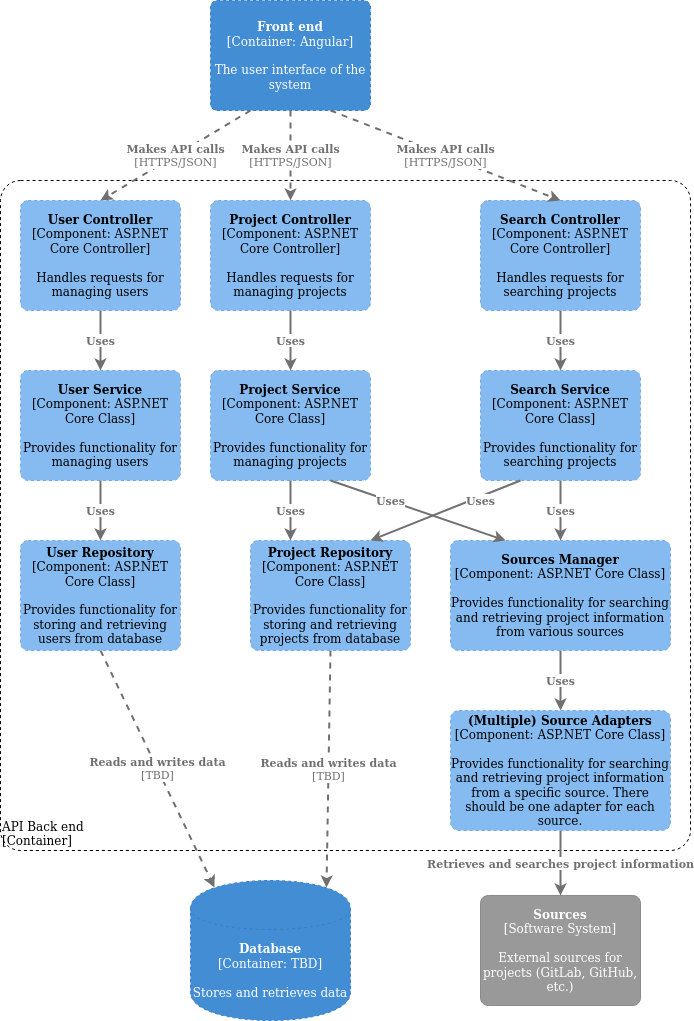

The diagram above was exported from draw.io. Its source (the exported page's mxGraphModel, read from the mxfile embedded in the PNG):
<mxGraphModel dx="1422" dy="767" grid="1" gridSize="10" guides="1" tooltips="1" connect="1" arrows="1" fold="1" page="1" pageScale="1" pageWidth="827" pageHeight="1169" math="0" shadow="0">
  <root>
    <mxCell id="6U8oL0EhP8FYjgLAX51n-0" />
    <mxCell id="6U8oL0EhP8FYjgLAX51n-1" parent="6U8oL0EhP8FYjgLAX51n-0" />
    <object label="&lt;b&gt;Sources&lt;/b&gt;&lt;div&gt;[Software System]&lt;/div&gt;&lt;div&gt;&lt;br&gt;&lt;/div&gt;&lt;div&gt;External sources for projects (GitLab, GitHub, etc.)&lt;br&gt;&lt;/div&gt;" placeholders="1" c4Name="name" c4Type="SoftwareSystemDependency" c4Description="Description" id="6U8oL0EhP8FYjgLAX51n-9">
      <mxCell style="rounded=1;whiteSpace=wrap;html=1;labelBackgroundColor=none;fillColor=#999999;fontColor=#ffffff;align=center;arcSize=7;strokeColor=#8a8a8a;" parent="6U8oL0EhP8FYjgLAX51n-1" vertex="1">
        <mxGeometry x="510" y="1055" width="160" height="110" as="geometry" />
        <C4SoftwareSystemDependency as="c4" />
      </mxCell>
    </object>
    <object label="&lt;div style=&quot;text-align: left&quot;&gt;API Back end&lt;br&gt;&lt;/div&gt;&lt;div style=&quot;text-align: left&quot;&gt;[Container]&lt;/div&gt;" placeholders="1" c4Name="name" c4Type="ExecutionEnvironment" c4Application="applicationAndVersion" id="6U8oL0EhP8FYjgLAX51n-10">
      <mxCell style="rounded=1;whiteSpace=wrap;html=1;labelBackgroundColor=none;fillColor=#ffffff;fontColor=#000000;align=left;arcSize=3;strokeColor=#000000;verticalAlign=bottom;dashed=1;" parent="6U8oL0EhP8FYjgLAX51n-1" vertex="1">
        <mxGeometry x="30" y="340" width="690" height="670" as="geometry" />
        <C4ExecutionEnvironment as="c4" />
      </mxCell>
    </object>
    <object label="&lt;span&gt;&lt;b&gt;Front end&lt;/b&gt;&lt;/span&gt;&lt;div&gt;[Container: Angular&lt;span&gt;]&lt;/span&gt;&lt;/div&gt;&lt;div&gt;&lt;br&gt;&lt;/div&gt;&lt;div&gt;The user interface of the system&lt;br&gt;&lt;/div&gt;" placeholders="1" c4Name="name" c4Type="Container" c4Technology="technology" c4Description="Description" id="6U8oL0EhP8FYjgLAX51n-12">
      <mxCell style="rounded=1;whiteSpace=wrap;html=1;labelBackgroundColor=none;fillColor=#438dd5;fontColor=#ffffff;align=center;arcSize=6;strokeColor=#3c7fc0;dashed=1;" parent="6U8oL0EhP8FYjgLAX51n-1" vertex="1">
        <mxGeometry x="240" y="160" width="160" height="110" as="geometry" />
        <C4Container as="c4" />
      </mxCell>
    </object>
    <object label="&lt;b&gt;&lt;span&gt;Database&lt;/span&gt;&lt;/b&gt;&lt;div&gt;[Container: TBD]&lt;/div&gt;&lt;div&gt;&lt;br&gt;&lt;/div&gt;&lt;div&gt;Stores and retrieves data&lt;br&gt;&lt;/div&gt;" placeholders="1" c4Type="Database" c4Technology="technology" c4Description="Description" id="6U8oL0EhP8FYjgLAX51n-15">
      <mxCell style="shape=cylinder;whiteSpace=wrap;html=1;boundedLbl=1;rounded=0;labelBackgroundColor=none;fillColor=#438dd5;fontSize=12;fontColor=#ffffff;align=center;strokeColor=#3c7fc0;dashed=1;" parent="6U8oL0EhP8FYjgLAX51n-1" vertex="1">
        <mxGeometry x="220" y="1040" width="160" height="140" as="geometry" />
        <C4Database as="c4" />
      </mxCell>
    </object>
    <object label="&lt;div style=&quot;text-align: left&quot;&gt;&lt;div style=&quot;text-align: center&quot;&gt;&lt;b&gt;Makes API calls&lt;br&gt;&lt;/b&gt;&lt;/div&gt;&lt;div style=&quot;text-align: center&quot;&gt;[HTTPS/JSON]&lt;/div&gt;&lt;/div&gt;" c4Type="Relationship" c4Description="Description" c4Technology="technology" id="6U8oL0EhP8FYjgLAX51n-17">
      <mxCell style="edgeStyle=none;rounded=0;html=1;entryX=0.5;entryY=0;jettySize=auto;orthogonalLoop=1;strokeColor=#707070;strokeWidth=2;fontColor=#707070;jumpStyle=none;dashed=1;startArrow=none;startFill=0;entryDx=0;entryDy=0;exitX=0.25;exitY=1;exitDx=0;exitDy=0;" parent="6U8oL0EhP8FYjgLAX51n-1" source="6U8oL0EhP8FYjgLAX51n-12" target="6U8oL0EhP8FYjgLAX51n-27" edge="1">
        <mxGeometry width="160" relative="1" as="geometry">
          <mxPoint x="390" y="510" as="sourcePoint" />
          <mxPoint x="510" y="550" as="targetPoint" />
        </mxGeometry>
        <C4Relationship as="c4" />
      </mxCell>
    </object>
    <object label="&lt;div style=&quot;text-align: left&quot;&gt;&lt;div style=&quot;text-align: center&quot;&gt;&lt;b&gt;Reads and writes data&lt;br&gt;&lt;/b&gt;&lt;/div&gt;&lt;div style=&quot;text-align: center&quot;&gt;[TBD]&lt;/div&gt;&lt;/div&gt;" c4Type="Relationship" c4Description="Description" c4Technology="technology" id="6U8oL0EhP8FYjgLAX51n-19">
      <mxCell style="edgeStyle=none;rounded=0;html=1;entryX=0.15;entryY=0.05;jettySize=auto;orthogonalLoop=1;strokeColor=#707070;strokeWidth=2;fontColor=#707070;jumpStyle=none;dashed=1;startArrow=none;startFill=0;entryDx=0;entryDy=0;exitX=0.5;exitY=1;exitDx=0;exitDy=0;entryPerimeter=0;" parent="6U8oL0EhP8FYjgLAX51n-1" source="6U8oL0EhP8FYjgLAX51n-30" target="6U8oL0EhP8FYjgLAX51n-15" edge="1">
        <mxGeometry width="160" relative="1" as="geometry">
          <mxPoint x="390" y="950" as="sourcePoint" />
          <mxPoint x="180" y="570" as="targetPoint" />
        </mxGeometry>
        <C4Relationship as="c4" />
      </mxCell>
    </object>
    <object label="&lt;div style=&quot;text-align: left&quot;&gt;&lt;div style=&quot;text-align: center&quot;&gt;&lt;b&gt;Retrieves and searches project information&lt;br&gt;&lt;/b&gt;&lt;/div&gt;&lt;/div&gt;" c4Type="Relationship" c4Description="Description" c4Technology="technology" id="6U8oL0EhP8FYjgLAX51n-21">
      <mxCell style="edgeStyle=none;rounded=0;html=1;entryX=0.5;entryY=0;jettySize=auto;orthogonalLoop=1;strokeColor=#707070;strokeWidth=2;fontColor=#707070;jumpStyle=none;entryDx=0;entryDy=0;exitX=0.5;exitY=1;exitDx=0;exitDy=0;" parent="6U8oL0EhP8FYjgLAX51n-1" source="GVoTY6TfomEH-uq98bdp-1" target="6U8oL0EhP8FYjgLAX51n-9" edge="1">
        <mxGeometry width="160" relative="1" as="geometry">
          <mxPoint x="1060" y="730" as="sourcePoint" />
          <mxPoint x="1240" y="470" as="targetPoint" />
        </mxGeometry>
        <C4Relationship as="c4" />
      </mxCell>
    </object>
    <object label="&lt;span&gt;&lt;b&gt;User Controller&lt;br&gt;&lt;/b&gt;&lt;/span&gt;&lt;div&gt;[Component: ASP.NET Core Controller&lt;span&gt;]&lt;/span&gt;&lt;/div&gt;&lt;div&gt;&lt;br&gt;&lt;/div&gt;&lt;div&gt;Handles requests for managing users&lt;br&gt;&lt;/div&gt;" placeholders="1" c4Name="name" c4Type="Component" c4Technology="technology" c4Description="Description" id="6U8oL0EhP8FYjgLAX51n-27">
      <mxCell style="rounded=1;whiteSpace=wrap;html=1;labelBackgroundColor=none;fillColor=#85bbf0;fontColor=#000000;align=center;arcSize=7;strokeColor=#78a8d8;dashed=1;" parent="6U8oL0EhP8FYjgLAX51n-1" vertex="1">
        <mxGeometry x="50" y="360" width="160" height="110" as="geometry" />
        <C4Component as="c4" />
      </mxCell>
    </object>
    <object label="&lt;span&gt;&lt;b&gt;User Service&lt;br&gt;&lt;/b&gt;&lt;/span&gt;&lt;div&gt;[Component: ASP.NET Core Class&lt;span&gt;]&lt;/span&gt;&lt;/div&gt;&lt;div&gt;&lt;br&gt;&lt;/div&gt;&lt;div&gt;Provides functionality for managing users&lt;br&gt;&lt;/div&gt;" placeholders="1" c4Name="name" c4Type="Component" c4Technology="technology" c4Description="Description" id="6U8oL0EhP8FYjgLAX51n-28">
      <mxCell style="rounded=1;whiteSpace=wrap;html=1;labelBackgroundColor=none;fillColor=#85bbf0;fontColor=#000000;align=center;arcSize=7;strokeColor=#78a8d8;dashed=1;" parent="6U8oL0EhP8FYjgLAX51n-1" vertex="1">
        <mxGeometry x="50" y="530" width="160" height="110" as="geometry" />
        <C4Component as="c4" />
      </mxCell>
    </object>
    <object label="&lt;div style=&quot;text-align: left&quot;&gt;&lt;div style=&quot;text-align: center&quot;&gt;&lt;b&gt;Uses&lt;/b&gt;&lt;/div&gt;&lt;/div&gt;" c4Type="Relationship" c4Description="Description" c4Technology="technology" id="6U8oL0EhP8FYjgLAX51n-29">
      <mxCell style="edgeStyle=none;rounded=0;html=1;entryX=0.5;entryY=0;jettySize=auto;orthogonalLoop=1;strokeColor=#707070;strokeWidth=2;fontColor=#707070;jumpStyle=none;startArrow=none;startFill=0;exitX=0.5;exitY=1;exitDx=0;exitDy=0;entryDx=0;entryDy=0;" parent="6U8oL0EhP8FYjgLAX51n-1" source="6U8oL0EhP8FYjgLAX51n-27" target="6U8oL0EhP8FYjgLAX51n-28" edge="1">
        <mxGeometry width="160" relative="1" as="geometry">
          <mxPoint x="430" y="590" as="sourcePoint" />
          <mxPoint x="590" y="590" as="targetPoint" />
        </mxGeometry>
        <C4Relationship as="c4" />
      </mxCell>
    </object>
    <object label="&lt;span&gt;&lt;b&gt;User Repository&lt;br&gt;&lt;/b&gt;&lt;/span&gt;&lt;div&gt;[Component: ASP.NET Core Class&lt;span&gt;]&lt;/span&gt;&lt;/div&gt;&lt;div&gt;&lt;br&gt;&lt;/div&gt;&lt;div&gt;Provides functionality for storing and retrieving users from database&lt;br&gt;&lt;/div&gt;" placeholders="1" c4Name="name" c4Type="Component" c4Technology="technology" c4Description="Description" id="6U8oL0EhP8FYjgLAX51n-30">
      <mxCell style="rounded=1;whiteSpace=wrap;html=1;labelBackgroundColor=none;fillColor=#85bbf0;fontColor=#000000;align=center;arcSize=7;strokeColor=#78a8d8;dashed=1;" parent="6U8oL0EhP8FYjgLAX51n-1" vertex="1">
        <mxGeometry x="50" y="700" width="160" height="110" as="geometry" />
        <C4Component as="c4" />
      </mxCell>
    </object>
    <object label="&lt;div style=&quot;text-align: left&quot;&gt;&lt;div style=&quot;text-align: center&quot;&gt;&lt;b&gt;Uses&lt;/b&gt;&lt;/div&gt;&lt;/div&gt;" c4Type="Relationship" c4Description="Description" c4Technology="technology" id="6U8oL0EhP8FYjgLAX51n-31">
      <mxCell style="edgeStyle=none;rounded=0;html=1;entryX=0.5;entryY=0;jettySize=auto;orthogonalLoop=1;strokeColor=#707070;strokeWidth=2;fontColor=#707070;jumpStyle=none;startArrow=none;startFill=0;exitX=0.5;exitY=1;exitDx=0;exitDy=0;entryDx=0;entryDy=0;" parent="6U8oL0EhP8FYjgLAX51n-1" source="6U8oL0EhP8FYjgLAX51n-28" target="6U8oL0EhP8FYjgLAX51n-30" edge="1">
        <mxGeometry width="160" relative="1" as="geometry">
          <mxPoint x="130" y="640" as="sourcePoint" />
          <mxPoint x="590" y="760" as="targetPoint" />
        </mxGeometry>
        <C4Relationship as="c4" />
      </mxCell>
    </object>
    <object label="&lt;div style=&quot;text-align: left&quot;&gt;&lt;div style=&quot;text-align: center&quot;&gt;&lt;b&gt;Reads and writes data&lt;br&gt;&lt;/b&gt;&lt;/div&gt;&lt;div style=&quot;text-align: center&quot;&gt;[TBD]&lt;/div&gt;&lt;/div&gt;" c4Type="Relationship" c4Description="Description" c4Technology="technology" id="6U8oL0EhP8FYjgLAX51n-33">
      <mxCell style="edgeStyle=none;rounded=0;html=1;jettySize=auto;orthogonalLoop=1;strokeColor=#707070;strokeWidth=2;fontColor=#707070;jumpStyle=none;dashed=1;startArrow=none;startFill=0;exitX=0.5;exitY=1;exitDx=0;exitDy=0;entryX=0.85;entryY=0.05;entryDx=0;entryDy=0;entryPerimeter=0;" parent="6U8oL0EhP8FYjgLAX51n-1" source="6U8oL0EhP8FYjgLAX51n-37" target="6U8oL0EhP8FYjgLAX51n-15" edge="1">
        <mxGeometry width="160" relative="1" as="geometry">
          <mxPoint x="754" y="950" as="sourcePoint" />
          <mxPoint x="366" y="967" as="targetPoint" />
        </mxGeometry>
        <C4Relationship as="c4" />
      </mxCell>
    </object>
    <object label="&lt;span&gt;&lt;b&gt;Project Controller&lt;br&gt;&lt;/b&gt;&lt;/span&gt;&lt;div&gt;[Component: ASP.NET Core Controller&lt;span&gt;]&lt;/span&gt;&lt;/div&gt;&lt;div&gt;&lt;br&gt;&lt;/div&gt;&lt;div&gt;Handles requests for managing projects&lt;br&gt;&lt;/div&gt;" placeholders="1" c4Name="name" c4Type="Component" c4Technology="technology" c4Description="Description" id="6U8oL0EhP8FYjgLAX51n-34">
      <mxCell style="rounded=1;whiteSpace=wrap;html=1;labelBackgroundColor=none;fillColor=#85bbf0;fontColor=#000000;align=center;arcSize=7;strokeColor=#78a8d8;dashed=1;" parent="6U8oL0EhP8FYjgLAX51n-1" vertex="1">
        <mxGeometry x="240" y="360" width="160" height="110" as="geometry" />
        <C4Component as="c4" />
      </mxCell>
    </object>
    <object label="&lt;span&gt;&lt;b&gt;Project Service&lt;br&gt;&lt;/b&gt;&lt;/span&gt;&lt;div&gt;[Component: ASP.NET Core Class&lt;span&gt;]&lt;/span&gt;&lt;/div&gt;&lt;div&gt;&lt;br&gt;&lt;/div&gt;&lt;div&gt;Provides functionality for managing projects&lt;br&gt;&lt;/div&gt;" placeholders="1" c4Name="name" c4Type="Component" c4Technology="technology" c4Description="Description" id="6U8oL0EhP8FYjgLAX51n-35">
      <mxCell style="rounded=1;whiteSpace=wrap;html=1;labelBackgroundColor=none;fillColor=#85bbf0;fontColor=#000000;align=center;arcSize=7;strokeColor=#78a8d8;dashed=1;" parent="6U8oL0EhP8FYjgLAX51n-1" vertex="1">
        <mxGeometry x="240" y="530" width="160" height="110" as="geometry" />
        <C4Component as="c4" />
      </mxCell>
    </object>
    <object label="&lt;div style=&quot;text-align: left&quot;&gt;&lt;div style=&quot;text-align: center&quot;&gt;&lt;b&gt;Uses&lt;/b&gt;&lt;/div&gt;&lt;/div&gt;" c4Type="Relationship" c4Description="Description" c4Technology="technology" id="6U8oL0EhP8FYjgLAX51n-36">
      <mxCell style="edgeStyle=none;rounded=0;html=1;entryX=0.5;entryY=0;jettySize=auto;orthogonalLoop=1;strokeColor=#707070;strokeWidth=2;fontColor=#707070;jumpStyle=none;startArrow=none;startFill=0;exitX=0.5;exitY=1;exitDx=0;exitDy=0;entryDx=0;entryDy=0;" parent="6U8oL0EhP8FYjgLAX51n-1" source="6U8oL0EhP8FYjgLAX51n-34" target="6U8oL0EhP8FYjgLAX51n-35" edge="1">
        <mxGeometry width="160" relative="1" as="geometry">
          <mxPoint x="794" y="590" as="sourcePoint" />
          <mxPoint x="954" y="590" as="targetPoint" />
        </mxGeometry>
        <C4Relationship as="c4" />
      </mxCell>
    </object>
    <object label="&lt;span&gt;&lt;b&gt;Project Repository&lt;br&gt;&lt;/b&gt;&lt;/span&gt;&lt;div&gt;[Component: ASP.NET Core Class&lt;span&gt;]&lt;/span&gt;&lt;/div&gt;&lt;div&gt;&lt;br&gt;&lt;/div&gt;&lt;div&gt;Provides functionality for storing and retrieving projects from database&lt;br&gt;&lt;/div&gt;" placeholders="1" c4Name="name" c4Type="Component" c4Technology="technology" c4Description="Description" id="6U8oL0EhP8FYjgLAX51n-37">
      <mxCell style="rounded=1;whiteSpace=wrap;html=1;labelBackgroundColor=none;fillColor=#85bbf0;fontColor=#000000;align=center;arcSize=7;strokeColor=#78a8d8;dashed=1;" parent="6U8oL0EhP8FYjgLAX51n-1" vertex="1">
        <mxGeometry x="280" y="700" width="160" height="110" as="geometry" />
        <C4Component as="c4" />
      </mxCell>
    </object>
    <object label="&lt;div style=&quot;text-align: left&quot;&gt;&lt;div style=&quot;text-align: center&quot;&gt;&lt;b&gt;Uses&lt;/b&gt;&lt;/div&gt;&lt;/div&gt;" c4Type="Relationship" c4Description="Description" c4Technology="technology" id="6U8oL0EhP8FYjgLAX51n-38">
      <mxCell style="edgeStyle=none;rounded=0;html=1;entryX=0.25;entryY=0;jettySize=auto;orthogonalLoop=1;strokeColor=#707070;strokeWidth=2;fontColor=#707070;jumpStyle=none;startArrow=none;startFill=0;exitX=0.5;exitY=1;exitDx=0;exitDy=0;entryDx=0;entryDy=0;" parent="6U8oL0EhP8FYjgLAX51n-1" source="6U8oL0EhP8FYjgLAX51n-35" target="6U8oL0EhP8FYjgLAX51n-37" edge="1">
        <mxGeometry width="160" relative="1" as="geometry">
          <mxPoint x="494" y="640" as="sourcePoint" />
          <mxPoint x="954" y="760" as="targetPoint" />
        </mxGeometry>
        <C4Relationship as="c4" />
      </mxCell>
    </object>
    <object label="&lt;span&gt;&lt;b&gt;Search Controller&lt;br&gt;&lt;/b&gt;&lt;/span&gt;&lt;div&gt;[Component: ASP.NET Core Controller&lt;span&gt;]&lt;/span&gt;&lt;/div&gt;&lt;div&gt;&lt;br&gt;&lt;/div&gt;&lt;div&gt;Handles requests for searching projects&lt;br&gt;&lt;/div&gt;" placeholders="1" c4Name="name" c4Type="Component" c4Technology="technology" c4Description="Description" id="I7SGwFb7Ty0GBxUipB4P-0">
      <mxCell style="rounded=1;whiteSpace=wrap;html=1;labelBackgroundColor=none;fillColor=#85bbf0;fontColor=#000000;align=center;arcSize=7;strokeColor=#78a8d8;dashed=1;" parent="6U8oL0EhP8FYjgLAX51n-1" vertex="1">
        <mxGeometry x="510" y="360" width="160" height="110" as="geometry" />
        <C4Component as="c4" />
      </mxCell>
    </object>
    <object label="&lt;span&gt;&lt;b&gt;Search Service&lt;br&gt;&lt;/b&gt;&lt;/span&gt;&lt;div&gt;[Component: ASP.NET Core Class&lt;span&gt;]&lt;/span&gt;&lt;/div&gt;&lt;div&gt;&lt;br&gt;&lt;/div&gt;&lt;div&gt;Provides functionality for searching projects&lt;br&gt;&lt;/div&gt;" placeholders="1" c4Name="name" c4Type="Component" c4Technology="technology" c4Description="Description" id="I7SGwFb7Ty0GBxUipB4P-1">
      <mxCell style="rounded=1;whiteSpace=wrap;html=1;labelBackgroundColor=none;fillColor=#85bbf0;fontColor=#000000;align=center;arcSize=7;strokeColor=#78a8d8;dashed=1;" parent="6U8oL0EhP8FYjgLAX51n-1" vertex="1">
        <mxGeometry x="510" y="530" width="160" height="110" as="geometry" />
        <C4Component as="c4" />
      </mxCell>
    </object>
    <object label="&lt;div style=&quot;text-align: left&quot;&gt;&lt;div style=&quot;text-align: center&quot;&gt;&lt;b&gt;Uses&lt;/b&gt;&lt;/div&gt;&lt;/div&gt;" c4Type="Relationship" c4Description="Description" c4Technology="technology" id="I7SGwFb7Ty0GBxUipB4P-2">
      <mxCell style="edgeStyle=none;rounded=0;html=1;entryX=0.5;entryY=0;jettySize=auto;orthogonalLoop=1;strokeColor=#707070;strokeWidth=2;fontColor=#707070;jumpStyle=none;startArrow=none;startFill=0;exitX=0.5;exitY=1;exitDx=0;exitDy=0;entryDx=0;entryDy=0;" parent="6U8oL0EhP8FYjgLAX51n-1" source="I7SGwFb7Ty0GBxUipB4P-0" target="I7SGwFb7Ty0GBxUipB4P-1" edge="1">
        <mxGeometry width="160" relative="1" as="geometry">
          <mxPoint x="979" y="590" as="sourcePoint" />
          <mxPoint x="1139" y="590" as="targetPoint" />
        </mxGeometry>
        <C4Relationship as="c4" />
      </mxCell>
    </object>
    <object label="&lt;span&gt;&lt;b&gt;Sources Manager&lt;br&gt;&lt;/b&gt;&lt;/span&gt;&lt;div&gt;[Component: ASP.NET Core Class&lt;span&gt;]&lt;/span&gt;&lt;/div&gt;&lt;div&gt;&lt;span&gt;&lt;br&gt;&lt;/span&gt;&lt;/div&gt;&lt;div&gt;Provides functionality for searching and retrieving project information from various sources&lt;br&gt;&lt;/div&gt;" placeholders="1" c4Name="name" c4Type="Component" c4Technology="technology" c4Description="Description" id="I7SGwFb7Ty0GBxUipB4P-3">
      <mxCell style="rounded=1;whiteSpace=wrap;html=1;labelBackgroundColor=none;fillColor=#85bbf0;fontColor=#000000;align=center;arcSize=7;strokeColor=#78a8d8;dashed=1;" parent="6U8oL0EhP8FYjgLAX51n-1" vertex="1">
        <mxGeometry x="480" y="700" width="220" height="110" as="geometry" />
        <C4Component as="c4" />
      </mxCell>
    </object>
    <object label="&lt;div style=&quot;text-align: left&quot;&gt;&lt;div style=&quot;text-align: center&quot;&gt;&lt;b&gt;Uses&lt;/b&gt;&lt;/div&gt;&lt;/div&gt;" c4Type="Relationship" c4Description="Description" c4Technology="technology" id="I7SGwFb7Ty0GBxUipB4P-4">
      <mxCell style="edgeStyle=none;rounded=0;html=1;entryX=0.25;entryY=0;jettySize=auto;orthogonalLoop=1;strokeColor=#707070;strokeWidth=2;fontColor=#707070;jumpStyle=none;startArrow=none;startFill=0;exitX=0.75;exitY=1;exitDx=0;exitDy=0;entryDx=0;entryDy=0;" parent="6U8oL0EhP8FYjgLAX51n-1" source="6U8oL0EhP8FYjgLAX51n-35" target="I7SGwFb7Ty0GBxUipB4P-3" edge="1">
        <mxGeometry x="-0.3163" y="1" width="160" relative="1" as="geometry">
          <mxPoint x="520" y="660" as="sourcePoint" />
          <mxPoint x="1159" y="780" as="targetPoint" />
          <mxPoint y="1" as="offset" />
        </mxGeometry>
        <C4Relationship as="c4" />
      </mxCell>
    </object>
    <object label="&lt;div style=&quot;text-align: left&quot;&gt;&lt;div style=&quot;text-align: center&quot;&gt;&lt;b&gt;Uses&lt;/b&gt;&lt;/div&gt;&lt;/div&gt;" c4Type="Relationship" c4Description="Description" c4Technology="technology" id="I7SGwFb7Ty0GBxUipB4P-5">
      <mxCell style="edgeStyle=none;rounded=0;html=1;jettySize=auto;orthogonalLoop=1;strokeColor=#707070;strokeWidth=2;fontColor=#707070;jumpStyle=none;startArrow=none;startFill=0;exitX=0.5;exitY=1;exitDx=0;exitDy=0;entryX=0.5;entryY=0;entryDx=0;entryDy=0;" parent="6U8oL0EhP8FYjgLAX51n-1" source="I7SGwFb7Ty0GBxUipB4P-1" target="I7SGwFb7Ty0GBxUipB4P-3" edge="1">
        <mxGeometry width="160" relative="1" as="geometry">
          <mxPoint x="445" y="650" as="sourcePoint" />
          <mxPoint x="610" y="700" as="targetPoint" />
        </mxGeometry>
        <C4Relationship as="c4" />
      </mxCell>
    </object>
    <object label="&lt;div style=&quot;text-align: left&quot;&gt;&lt;div style=&quot;text-align: center&quot;&gt;&lt;b&gt;Uses&lt;/b&gt;&lt;/div&gt;&lt;/div&gt;" c4Type="Relationship" c4Description="Description" c4Technology="technology" id="I7SGwFb7Ty0GBxUipB4P-6">
      <mxCell style="edgeStyle=none;rounded=0;html=1;entryX=0.75;entryY=0;jettySize=auto;orthogonalLoop=1;strokeColor=#707070;strokeWidth=2;fontColor=#707070;jumpStyle=none;startArrow=none;startFill=0;exitX=0.25;exitY=1;exitDx=0;exitDy=0;entryDx=0;entryDy=0;" parent="6U8oL0EhP8FYjgLAX51n-1" source="I7SGwFb7Ty0GBxUipB4P-1" target="6U8oL0EhP8FYjgLAX51n-37" edge="1">
        <mxGeometry x="-0.4483" y="4" width="160" relative="1" as="geometry">
          <mxPoint x="540" y="650" as="sourcePoint" />
          <mxPoint x="540" y="710" as="targetPoint" />
          <mxPoint as="offset" />
        </mxGeometry>
        <C4Relationship as="c4" />
      </mxCell>
    </object>
    <object label="&lt;div style=&quot;text-align: left&quot;&gt;&lt;div style=&quot;text-align: center&quot;&gt;&lt;b&gt;Makes API calls&lt;br&gt;&lt;/b&gt;&lt;/div&gt;&lt;div style=&quot;text-align: center&quot;&gt;[HTTPS/JSON]&lt;/div&gt;&lt;/div&gt;" c4Type="Relationship" c4Description="Description" c4Technology="technology" id="I7SGwFb7Ty0GBxUipB4P-7">
      <mxCell style="edgeStyle=none;rounded=0;html=1;entryX=0.5;entryY=0;jettySize=auto;orthogonalLoop=1;strokeColor=#707070;strokeWidth=2;fontColor=#707070;jumpStyle=none;dashed=1;startArrow=none;startFill=0;entryDx=0;entryDy=0;exitX=0.5;exitY=1;exitDx=0;exitDy=0;" parent="6U8oL0EhP8FYjgLAX51n-1" source="6U8oL0EhP8FYjgLAX51n-12" target="6U8oL0EhP8FYjgLAX51n-34" edge="1">
        <mxGeometry width="160" relative="1" as="geometry">
          <mxPoint x="270" y="280" as="sourcePoint" />
          <mxPoint x="140" y="370" as="targetPoint" />
        </mxGeometry>
        <C4Relationship as="c4" />
      </mxCell>
    </object>
    <object label="&lt;div style=&quot;text-align: left&quot;&gt;&lt;div style=&quot;text-align: center&quot;&gt;&lt;b&gt;Makes API calls&lt;br&gt;&lt;/b&gt;&lt;/div&gt;&lt;div style=&quot;text-align: center&quot;&gt;[HTTPS/JSON]&lt;/div&gt;&lt;/div&gt;" c4Type="Relationship" c4Description="Description" c4Technology="technology" id="I7SGwFb7Ty0GBxUipB4P-8">
      <mxCell style="edgeStyle=none;rounded=0;html=1;entryX=0.5;entryY=0;jettySize=auto;orthogonalLoop=1;strokeColor=#707070;strokeWidth=2;fontColor=#707070;jumpStyle=none;dashed=1;startArrow=none;startFill=0;entryDx=0;entryDy=0;exitX=0.75;exitY=1;exitDx=0;exitDy=0;" parent="6U8oL0EhP8FYjgLAX51n-1" source="6U8oL0EhP8FYjgLAX51n-12" target="I7SGwFb7Ty0GBxUipB4P-0" edge="1">
        <mxGeometry width="160" relative="1" as="geometry">
          <mxPoint x="310" y="280" as="sourcePoint" />
          <mxPoint x="330" y="370" as="targetPoint" />
        </mxGeometry>
        <C4Relationship as="c4" />
      </mxCell>
    </object>
    <object label="&lt;span&gt;&lt;b&gt;(Multiple) Source Adapters&lt;br&gt;&lt;/b&gt;&lt;/span&gt;&lt;div&gt;[Component: ASP.NET Core Class&lt;span&gt;]&lt;/span&gt;&lt;/div&gt;&lt;div&gt;&lt;span&gt;&lt;br&gt;&lt;/span&gt;&lt;/div&gt;&lt;div&gt;Provides functionality for searching and retrieving project information from a specific source. There should be one adapter for each source.&lt;br&gt;&lt;/div&gt;" placeholders="1" c4Name="name" c4Type="Component" c4Technology="technology" c4Description="Description" id="GVoTY6TfomEH-uq98bdp-1">
      <mxCell style="rounded=1;whiteSpace=wrap;html=1;labelBackgroundColor=none;fillColor=#85bbf0;fontColor=#000000;align=center;arcSize=7;strokeColor=#78a8d8;dashed=1;" vertex="1" parent="6U8oL0EhP8FYjgLAX51n-1">
        <mxGeometry x="480" y="870" width="220" height="120" as="geometry" />
        <C4Component as="c4" />
      </mxCell>
    </object>
    <object label="&lt;div style=&quot;text-align: left&quot;&gt;&lt;div style=&quot;text-align: center&quot;&gt;&lt;b&gt;Uses&lt;/b&gt;&lt;/div&gt;&lt;/div&gt;" c4Type="Relationship" c4Description="Description" c4Technology="technology" id="GVoTY6TfomEH-uq98bdp-2">
      <mxCell style="edgeStyle=none;rounded=0;html=1;jettySize=auto;orthogonalLoop=1;strokeColor=#707070;strokeWidth=2;fontColor=#707070;jumpStyle=none;startArrow=none;startFill=0;exitX=0.5;exitY=1;exitDx=0;exitDy=0;entryX=0.5;entryY=0;entryDx=0;entryDy=0;" edge="1" parent="6U8oL0EhP8FYjgLAX51n-1" source="I7SGwFb7Ty0GBxUipB4P-3" target="GVoTY6TfomEH-uq98bdp-1">
        <mxGeometry width="160" relative="1" as="geometry">
          <mxPoint x="600" y="650" as="sourcePoint" />
          <mxPoint x="600" y="710" as="targetPoint" />
        </mxGeometry>
        <C4Relationship as="c4" />
      </mxCell>
    </object>
  </root>
</mxGraphModel>